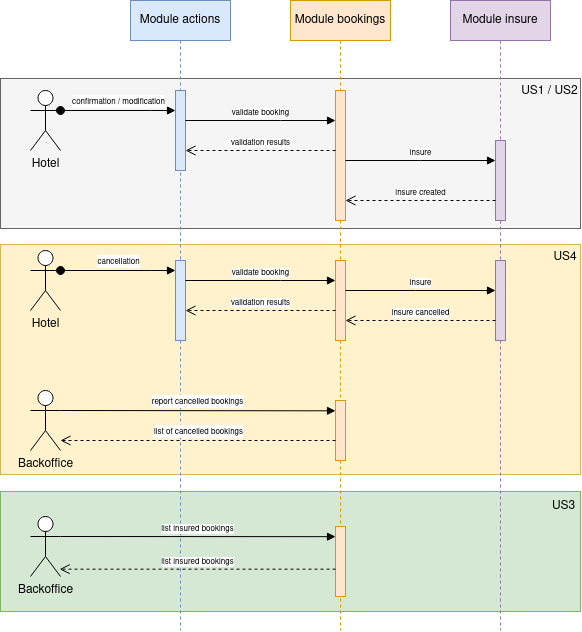

The diagram above was exported from draw.io. Its source (the exported page's mxGraphModel, read from the mxfile embedded in the PNG):
<mxGraphModel dx="2555" dy="958" grid="1" gridSize="10" guides="1" tooltips="1" connect="1" arrows="1" fold="1" page="1" pageScale="1" pageWidth="827" pageHeight="1169" math="0" shadow="0">
  <root>
    <mxCell id="0" />
    <mxCell id="1" parent="0" />
    <mxCell id="2" value="" style="group" vertex="1" connectable="0" parent="1">
      <mxGeometry x="-10" y="40" width="580" height="630" as="geometry" />
    </mxCell>
    <mxCell id="3" value="" style="group" vertex="1" connectable="0" parent="2">
      <mxGeometry y="244" width="580" height="230" as="geometry" />
    </mxCell>
    <mxCell id="4" value="" style="rounded=0;whiteSpace=wrap;html=1;fillColor=#fff2cc;strokeColor=#d6b656;" vertex="1" parent="3">
      <mxGeometry width="580" height="230" as="geometry" />
    </mxCell>
    <mxCell id="5" value="US4" style="text;html=1;strokeColor=none;fillColor=none;align=center;verticalAlign=middle;whiteSpace=wrap;rounded=0;" vertex="1" parent="3">
      <mxGeometry x="550" width="30" height="26.47" as="geometry" />
    </mxCell>
    <mxCell id="6" value="" style="group;fillColor=#d5e8d4;strokeColor=#82b366;" vertex="1" connectable="0" parent="2">
      <mxGeometry y="491" width="580" height="120" as="geometry" />
    </mxCell>
    <mxCell id="7" value="" style="rounded=0;whiteSpace=wrap;html=1;fillColor=#d5e8d4;strokeColor=#82b366;" vertex="1" parent="6">
      <mxGeometry width="580" height="120" as="geometry" />
    </mxCell>
    <mxCell id="8" value="US3" style="text;html=1;strokeColor=none;fillColor=none;align=center;verticalAlign=middle;whiteSpace=wrap;rounded=0;" vertex="1" parent="6">
      <mxGeometry x="547.3239436619718" width="32.676056338028175" height="30" as="geometry" />
    </mxCell>
    <mxCell id="9" value="" style="group;fillColor=#f5f5f5;fontColor=#333333;strokeColor=#666666;" vertex="1" connectable="0" parent="2">
      <mxGeometry y="78" width="580" height="150" as="geometry" />
    </mxCell>
    <mxCell id="10" value="" style="rounded=0;whiteSpace=wrap;html=1;fillColor=#f5f5f5;strokeColor=#666666;fontColor=#333333;" vertex="1" parent="9">
      <mxGeometry width="580" height="150" as="geometry" />
    </mxCell>
    <mxCell id="11" value="US1 / US2" style="text;html=1;strokeColor=none;fillColor=none;align=center;verticalAlign=middle;whiteSpace=wrap;rounded=0;" vertex="1" parent="9">
      <mxGeometry x="518.9473684210527" width="61.05263157894737" height="26.470588235294116" as="geometry" />
    </mxCell>
    <mxCell id="12" value="Hotel" style="shape=umlActor;verticalLabelPosition=bottom;verticalAlign=top;html=1;outlineConnect=0;" vertex="1" parent="2">
      <mxGeometry x="30" y="90" width="30" height="60" as="geometry" />
    </mxCell>
    <mxCell id="13" value="Module actions" style="shape=umlLifeline;perimeter=lifelinePerimeter;whiteSpace=wrap;html=1;container=1;dropTarget=0;collapsible=0;recursiveResize=0;outlineConnect=0;portConstraint=eastwest;newEdgeStyle={&quot;edgeStyle&quot;:&quot;elbowEdgeStyle&quot;,&quot;elbow&quot;:&quot;vertical&quot;,&quot;curved&quot;:0,&quot;rounded&quot;:0};fillColor=#dae8fc;strokeColor=#6c8ebf;" vertex="1" parent="2">
      <mxGeometry x="130" width="100" height="630" as="geometry" />
    </mxCell>
    <mxCell id="14" value="" style="html=1;points=[];perimeter=orthogonalPerimeter;outlineConnect=0;targetShapes=umlLifeline;portConstraint=eastwest;newEdgeStyle={&quot;edgeStyle&quot;:&quot;elbowEdgeStyle&quot;,&quot;elbow&quot;:&quot;vertical&quot;,&quot;curved&quot;:0,&quot;rounded&quot;:0};fillColor=#dae8fc;strokeColor=#6c8ebf;" vertex="1" parent="13">
      <mxGeometry x="45" y="90" width="10" height="80" as="geometry" />
    </mxCell>
    <mxCell id="15" value="" style="html=1;points=[];perimeter=orthogonalPerimeter;outlineConnect=0;targetShapes=umlLifeline;portConstraint=eastwest;newEdgeStyle={&quot;edgeStyle&quot;:&quot;elbowEdgeStyle&quot;,&quot;elbow&quot;:&quot;vertical&quot;,&quot;curved&quot;:0,&quot;rounded&quot;:0};fillColor=#dae8fc;strokeColor=#6c8ebf;" vertex="1" parent="13">
      <mxGeometry x="45" y="260" width="10" height="80" as="geometry" />
    </mxCell>
    <mxCell id="16" value="Module bookings" style="shape=umlLifeline;perimeter=lifelinePerimeter;whiteSpace=wrap;html=1;container=1;dropTarget=0;collapsible=0;recursiveResize=0;outlineConnect=0;portConstraint=eastwest;newEdgeStyle={&quot;edgeStyle&quot;:&quot;elbowEdgeStyle&quot;,&quot;elbow&quot;:&quot;vertical&quot;,&quot;curved&quot;:0,&quot;rounded&quot;:0};fillColor=#ffe6cc;strokeColor=#d79b00;" vertex="1" parent="2">
      <mxGeometry x="290" width="100" height="630" as="geometry" />
    </mxCell>
    <mxCell id="17" value="" style="html=1;points=[];perimeter=orthogonalPerimeter;outlineConnect=0;targetShapes=umlLifeline;portConstraint=eastwest;newEdgeStyle={&quot;edgeStyle&quot;:&quot;elbowEdgeStyle&quot;,&quot;elbow&quot;:&quot;vertical&quot;,&quot;curved&quot;:0,&quot;rounded&quot;:0};fillColor=#ffe6cc;strokeColor=#d79b00;" vertex="1" parent="16">
      <mxGeometry x="45" y="90" width="10" height="130" as="geometry" />
    </mxCell>
    <mxCell id="18" value="" style="html=1;points=[];perimeter=orthogonalPerimeter;outlineConnect=0;targetShapes=umlLifeline;portConstraint=eastwest;newEdgeStyle={&quot;edgeStyle&quot;:&quot;elbowEdgeStyle&quot;,&quot;elbow&quot;:&quot;vertical&quot;,&quot;curved&quot;:0,&quot;rounded&quot;:0};fillColor=#ffe6cc;strokeColor=#d79b00;" vertex="1" parent="16">
      <mxGeometry x="45" y="260" width="10" height="80" as="geometry" />
    </mxCell>
    <mxCell id="19" value="" style="html=1;points=[];perimeter=orthogonalPerimeter;outlineConnect=0;targetShapes=umlLifeline;portConstraint=eastwest;newEdgeStyle={&quot;edgeStyle&quot;:&quot;elbowEdgeStyle&quot;,&quot;elbow&quot;:&quot;vertical&quot;,&quot;curved&quot;:0,&quot;rounded&quot;:0};fillColor=#ffe6cc;strokeColor=#d79b00;" vertex="1" parent="16">
      <mxGeometry x="45" y="526" width="10" height="70" as="geometry" />
    </mxCell>
    <mxCell id="20" value="" style="html=1;points=[];perimeter=orthogonalPerimeter;outlineConnect=0;targetShapes=umlLifeline;portConstraint=eastwest;newEdgeStyle={&quot;edgeStyle&quot;:&quot;elbowEdgeStyle&quot;,&quot;elbow&quot;:&quot;vertical&quot;,&quot;curved&quot;:0,&quot;rounded&quot;:0};fillColor=#ffe6cc;strokeColor=#d79b00;" vertex="1" parent="16">
      <mxGeometry x="45" y="400" width="10" height="60" as="geometry" />
    </mxCell>
    <mxCell id="21" value="Module insure" style="shape=umlLifeline;perimeter=lifelinePerimeter;whiteSpace=wrap;html=1;container=1;dropTarget=0;collapsible=0;recursiveResize=0;outlineConnect=0;portConstraint=eastwest;newEdgeStyle={&quot;edgeStyle&quot;:&quot;elbowEdgeStyle&quot;,&quot;elbow&quot;:&quot;vertical&quot;,&quot;curved&quot;:0,&quot;rounded&quot;:0};fillColor=#e1d5e7;strokeColor=#9673a6;" vertex="1" parent="2">
      <mxGeometry x="450" width="100" height="630" as="geometry" />
    </mxCell>
    <mxCell id="22" value="" style="html=1;points=[];perimeter=orthogonalPerimeter;outlineConnect=0;targetShapes=umlLifeline;portConstraint=eastwest;newEdgeStyle={&quot;edgeStyle&quot;:&quot;elbowEdgeStyle&quot;,&quot;elbow&quot;:&quot;vertical&quot;,&quot;curved&quot;:0,&quot;rounded&quot;:0};fillColor=#e1d5e7;strokeColor=#9673a6;" vertex="1" parent="21">
      <mxGeometry x="45" y="140" width="10" height="80" as="geometry" />
    </mxCell>
    <mxCell id="23" value="" style="html=1;points=[];perimeter=orthogonalPerimeter;outlineConnect=0;targetShapes=umlLifeline;portConstraint=eastwest;newEdgeStyle={&quot;edgeStyle&quot;:&quot;elbowEdgeStyle&quot;,&quot;elbow&quot;:&quot;vertical&quot;,&quot;curved&quot;:0,&quot;rounded&quot;:0};fillColor=#e1d5e7;strokeColor=#9673a6;" vertex="1" parent="21">
      <mxGeometry x="45" y="260" width="10" height="80" as="geometry" />
    </mxCell>
    <mxCell id="24" value="validate booking" style="html=1;verticalAlign=bottom;endArrow=block;edgeStyle=elbowEdgeStyle;elbow=vertical;curved=0;rounded=0;fontSize=8;" edge="1" parent="2" source="14" target="17">
      <mxGeometry relative="1" as="geometry">
        <mxPoint x="220" y="100" as="sourcePoint" />
        <Array as="points">
          <mxPoint x="280" y="120" />
        </Array>
      </mxGeometry>
    </mxCell>
    <mxCell id="25" value="&lt;font style=&quot;font-size: 8px;&quot;&gt;confirmation / modification&lt;/font&gt;" style="html=1;verticalAlign=bottom;startArrow=oval;endArrow=block;startSize=8;edgeStyle=elbowEdgeStyle;elbow=vertical;curved=0;rounded=0;" edge="1" parent="2" source="12" target="14">
      <mxGeometry relative="1" as="geometry">
        <mxPoint x="110" y="90.33000000000001" as="sourcePoint" />
        <Array as="points">
          <mxPoint x="150" y="110" />
        </Array>
      </mxGeometry>
    </mxCell>
    <mxCell id="26" value="validation results" style="html=1;verticalAlign=bottom;endArrow=open;dashed=1;endSize=8;edgeStyle=elbowEdgeStyle;elbow=vertical;curved=0;rounded=0;fontSize=8;" edge="1" parent="2" source="17" target="14">
      <mxGeometry relative="1" as="geometry">
        <mxPoint x="290" y="150" as="sourcePoint" />
        <mxPoint x="200" y="130" as="targetPoint" />
        <Array as="points">
          <mxPoint x="250" y="150" />
          <mxPoint x="270" y="130" />
          <mxPoint x="260" y="160" />
          <mxPoint x="280" y="120" />
        </Array>
      </mxGeometry>
    </mxCell>
    <mxCell id="27" value="insure" style="html=1;verticalAlign=bottom;endArrow=block;edgeStyle=elbowEdgeStyle;elbow=vertical;curved=0;rounded=0;fontSize=8;" edge="1" parent="2" source="17" target="22">
      <mxGeometry width="80" relative="1" as="geometry">
        <mxPoint x="350" y="150" as="sourcePoint" />
        <mxPoint x="430" y="150" as="targetPoint" />
        <Array as="points">
          <mxPoint x="420" y="160" />
        </Array>
      </mxGeometry>
    </mxCell>
    <mxCell id="28" value="insure created" style="html=1;verticalAlign=bottom;endArrow=open;dashed=1;endSize=8;edgeStyle=elbowEdgeStyle;elbow=vertical;curved=0;rounded=0;fontSize=8;" edge="1" parent="2" source="22" target="17">
      <mxGeometry relative="1" as="geometry">
        <mxPoint x="470" y="204.92000000000002" as="sourcePoint" />
        <mxPoint x="390" y="204.92000000000002" as="targetPoint" />
        <Array as="points">
          <mxPoint x="420" y="200" />
        </Array>
      </mxGeometry>
    </mxCell>
    <mxCell id="29" value="Hotel" style="shape=umlActor;verticalLabelPosition=bottom;verticalAlign=top;html=1;outlineConnect=0;" vertex="1" parent="2">
      <mxGeometry x="30" y="250" width="30" height="60" as="geometry" />
    </mxCell>
    <mxCell id="30" value="&lt;font style=&quot;font-size: 8px;&quot;&gt;cancellation&lt;/font&gt;" style="html=1;verticalAlign=bottom;startArrow=oval;endArrow=block;startSize=8;edgeStyle=elbowEdgeStyle;elbow=vertical;curved=0;rounded=0;" edge="1" parent="2" source="29" target="15">
      <mxGeometry relative="1" as="geometry">
        <mxPoint x="60" y="290" as="sourcePoint" />
        <mxPoint x="170" y="290" as="targetPoint" />
        <Array as="points">
          <mxPoint x="150" y="270" />
        </Array>
      </mxGeometry>
    </mxCell>
    <mxCell id="31" value="validate booking" style="html=1;verticalAlign=bottom;endArrow=block;edgeStyle=elbowEdgeStyle;elbow=vertical;curved=0;rounded=0;fontSize=8;" edge="1" parent="2" source="15" target="18">
      <mxGeometry relative="1" as="geometry">
        <mxPoint x="186" y="273" as="sourcePoint" />
        <mxPoint x="336" y="273" as="targetPoint" />
        <Array as="points">
          <mxPoint x="280" y="280" />
        </Array>
      </mxGeometry>
    </mxCell>
    <mxCell id="32" value="validation results" style="html=1;verticalAlign=bottom;endArrow=open;dashed=1;endSize=8;edgeStyle=elbowEdgeStyle;elbow=vertical;curved=0;rounded=0;fontSize=8;" edge="1" parent="2" source="18" target="15">
      <mxGeometry relative="1" as="geometry">
        <mxPoint x="336" y="303" as="sourcePoint" />
        <mxPoint x="186" y="303" as="targetPoint" />
        <Array as="points">
          <mxPoint x="270" y="310" />
          <mxPoint x="261" y="333" />
          <mxPoint x="281" y="293" />
        </Array>
      </mxGeometry>
    </mxCell>
    <mxCell id="33" value="Backoffice" style="shape=umlActor;verticalLabelPosition=bottom;verticalAlign=top;html=1;outlineConnect=0;" vertex="1" parent="2">
      <mxGeometry x="30" y="516" width="30" height="60" as="geometry" />
    </mxCell>
    <mxCell id="34" value="list insured bookings" style="html=1;verticalAlign=bottom;endArrow=block;edgeStyle=elbowEdgeStyle;elbow=vertical;curved=0;rounded=0;exitX=1;exitY=0.3333333333333333;exitDx=0;exitDy=0;exitPerimeter=0;fontSize=8;" edge="1" parent="2" source="33" target="19">
      <mxGeometry width="80" relative="1" as="geometry">
        <mxPoint x="80" y="536.06" as="sourcePoint" />
        <mxPoint x="160" y="536.06" as="targetPoint" />
      </mxGeometry>
    </mxCell>
    <mxCell id="35" value="list insured bookings" style="html=1;verticalAlign=bottom;endArrow=open;dashed=1;endSize=8;edgeStyle=elbowEdgeStyle;elbow=vertical;curved=0;rounded=0;entryX=0.971;entryY=0.883;entryDx=0;entryDy=0;entryPerimeter=0;fontSize=8;" edge="1" parent="2" source="19" target="33">
      <mxGeometry relative="1" as="geometry">
        <mxPoint x="320" y="566" as="sourcePoint" />
        <mxPoint x="240" y="566" as="targetPoint" />
      </mxGeometry>
    </mxCell>
    <mxCell id="36" value="Backoffice" style="shape=umlActor;verticalLabelPosition=bottom;verticalAlign=top;html=1;outlineConnect=0;" vertex="1" parent="2">
      <mxGeometry x="30" y="390" width="30" height="60" as="geometry" />
    </mxCell>
    <mxCell id="37" value="&lt;font style=&quot;font-size: 8px;&quot;&gt;report cancelled bookings&lt;br&gt;&lt;/font&gt;" style="html=1;verticalAlign=bottom;endArrow=block;edgeStyle=elbowEdgeStyle;elbow=vertical;curved=0;rounded=0;exitX=1;exitY=0.3333333333333333;exitDx=0;exitDy=0;exitPerimeter=0;" edge="1" parent="2" source="36" target="20">
      <mxGeometry width="80" relative="1" as="geometry">
        <mxPoint x="80" y="410" as="sourcePoint" />
        <mxPoint x="175" y="409.94444444444446" as="targetPoint" />
      </mxGeometry>
    </mxCell>
    <mxCell id="38" value="&lt;font style=&quot;font-size: 8px;&quot;&gt;list of cancelled bookings&lt;/font&gt;" style="html=1;verticalAlign=bottom;endArrow=open;dashed=1;endSize=8;edgeStyle=elbowEdgeStyle;elbow=vertical;curved=0;rounded=0;" edge="1" parent="2" source="20" target="36">
      <mxGeometry relative="1" as="geometry">
        <mxPoint x="320" y="450" as="sourcePoint" />
        <mxPoint x="240" y="450" as="targetPoint" />
        <Array as="points">
          <mxPoint x="200" y="440" />
        </Array>
      </mxGeometry>
    </mxCell>
    <mxCell id="39" value="insure" style="html=1;verticalAlign=bottom;endArrow=block;edgeStyle=elbowEdgeStyle;elbow=vertical;curved=0;rounded=0;fontSize=8;" edge="1" parent="2" source="18" target="23">
      <mxGeometry width="80" relative="1" as="geometry">
        <mxPoint x="340" y="290" as="sourcePoint" />
        <mxPoint x="490" y="290" as="targetPoint" />
        <Array as="points">
          <mxPoint x="415" y="290" />
        </Array>
      </mxGeometry>
    </mxCell>
    <mxCell id="40" value="&lt;div&gt;insure cancelled&lt;/div&gt;" style="html=1;verticalAlign=bottom;endArrow=open;dashed=1;endSize=8;edgeStyle=elbowEdgeStyle;elbow=vertical;curved=0;rounded=0;fontSize=8;" edge="1" parent="2" source="23" target="18">
      <mxGeometry relative="1" as="geometry">
        <mxPoint x="490" y="320" as="sourcePoint" />
        <mxPoint x="340" y="320" as="targetPoint" />
        <Array as="points">
          <mxPoint x="450" y="320" />
          <mxPoint x="420" y="330" />
        </Array>
      </mxGeometry>
    </mxCell>
  </root>
</mxGraphModel>